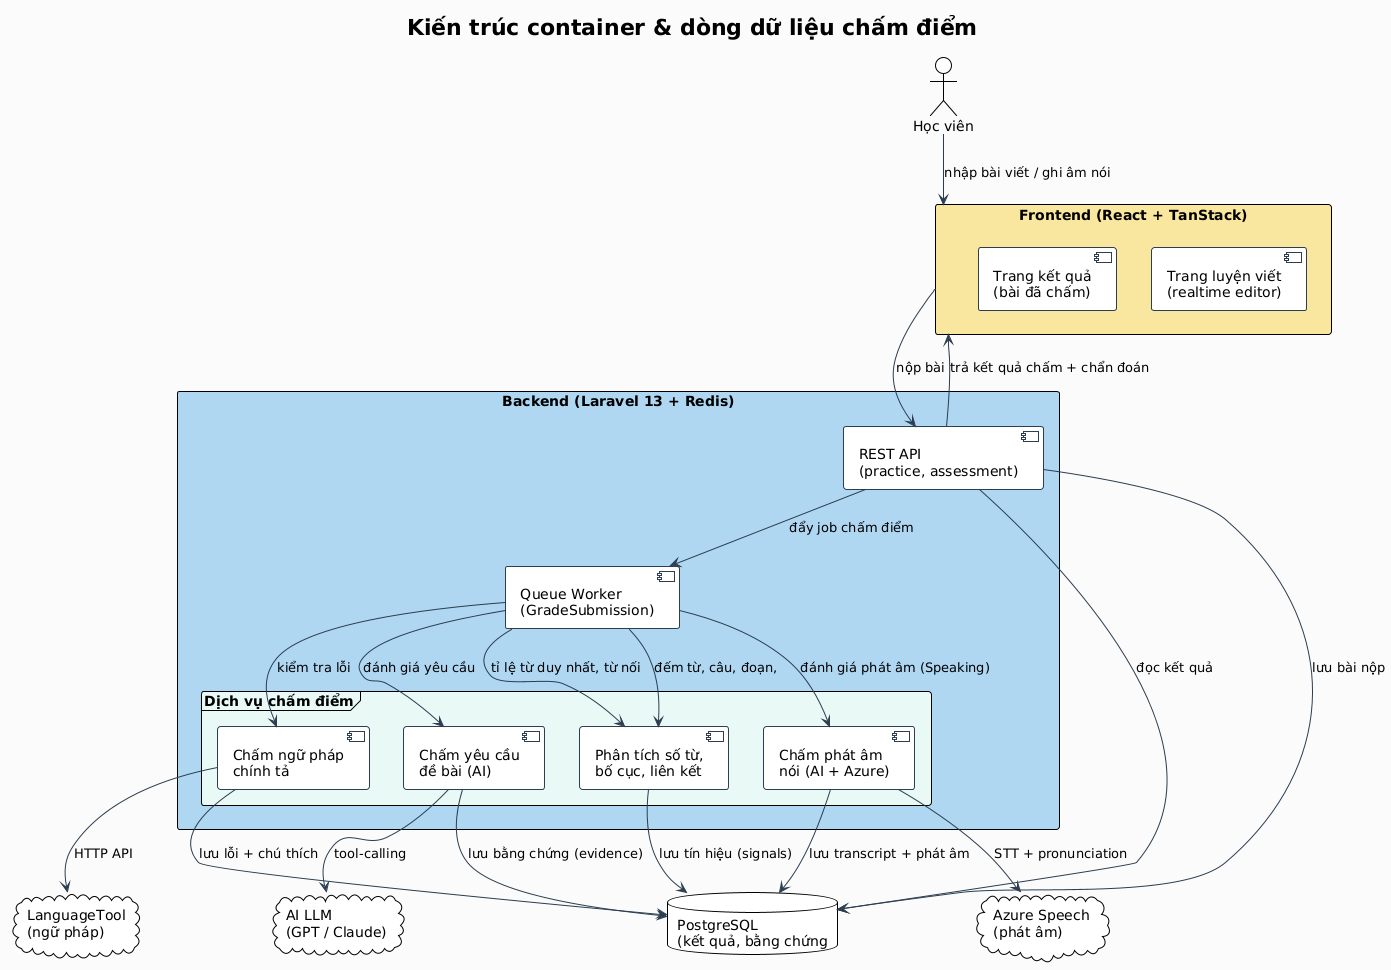

The diagram above was rendered by PlantUML. Its source (embedded in the PNG):
@startuml
!theme plain
skinparam backgroundColor #FAFAFA
skinparam componentBorderColor #2C3E50
skinparam ArrowColor #2C3E50
skinparam FontName Arial
skinparam FontSize 11

title Kiến trúc container & dòng dữ liệu chấm điểm

actor "Học viên" as L

rectangle "Frontend (React + TanStack)" as FE #F9E79F {
  component "Trang luyện viết\n(realtime editor)" as WritingPage
  component "Trang kết quả\n(bài đã chấm)" as ResultPage
}

rectangle "Backend (Laravel 13 + Redis)" as BE #AED6F1 {
  component "REST API\n(practice, assessment)" as API
  component "Queue Worker\n(GradeSubmission)" as Queue
  frame "Dịch vụ chấm điểm" as Scoring #E8F8F5 {
    component "Phân tích số từ,\nbố cục, liên kết" as RuleEngine
    component "Chấm ngữ pháp\nchính tả" as GrammarCheck
    component "Chấm yêu cầu\nđề bài (AI)" as TaskCheck
    component "Chấm phát âm\nnói (AI + Azure)" as SpeechCheck
  }
}

database "PostgreSQL\n(kết quả, bằng chứng" as DB
cloud "AI LLM\n(GPT / Claude)" as LLM
cloud "Azure Speech\n(phát âm)" as Azure
cloud "LanguageTool\n(ngữ pháp)" as LT

L --> FE : nhập bài viết / ghi âm nói
FE --> API : nộp bài

API --> DB : lưu bài nộp
API --> Queue : đẩy job chấm điểm

Queue --> RuleEngine : đếm từ, câu, đoạn,
Queue --> RuleEngine : tỉ lệ từ duy nhất, từ nối

Queue --> GrammarCheck : kiểm tra lỗi
GrammarCheck --> LT : HTTP API

Queue --> TaskCheck : đánh giá yêu cầu
TaskCheck --> LLM : tool-calling

Queue --> SpeechCheck : đánh giá phát âm (Speaking)
SpeechCheck --> Azure : STT + pronunciation

RuleEngine --> DB : lưu tín hiệu (signals)
GrammarCheck --> DB : lưu lỗi + chú thích
TaskCheck --> DB : lưu bằng chứng (evidence)
SpeechCheck --> DB : lưu transcript + phát âm

API --> DB : đọc kết quả
API --> FE : trả kết quả chấm + chẩn đoán

@enduml